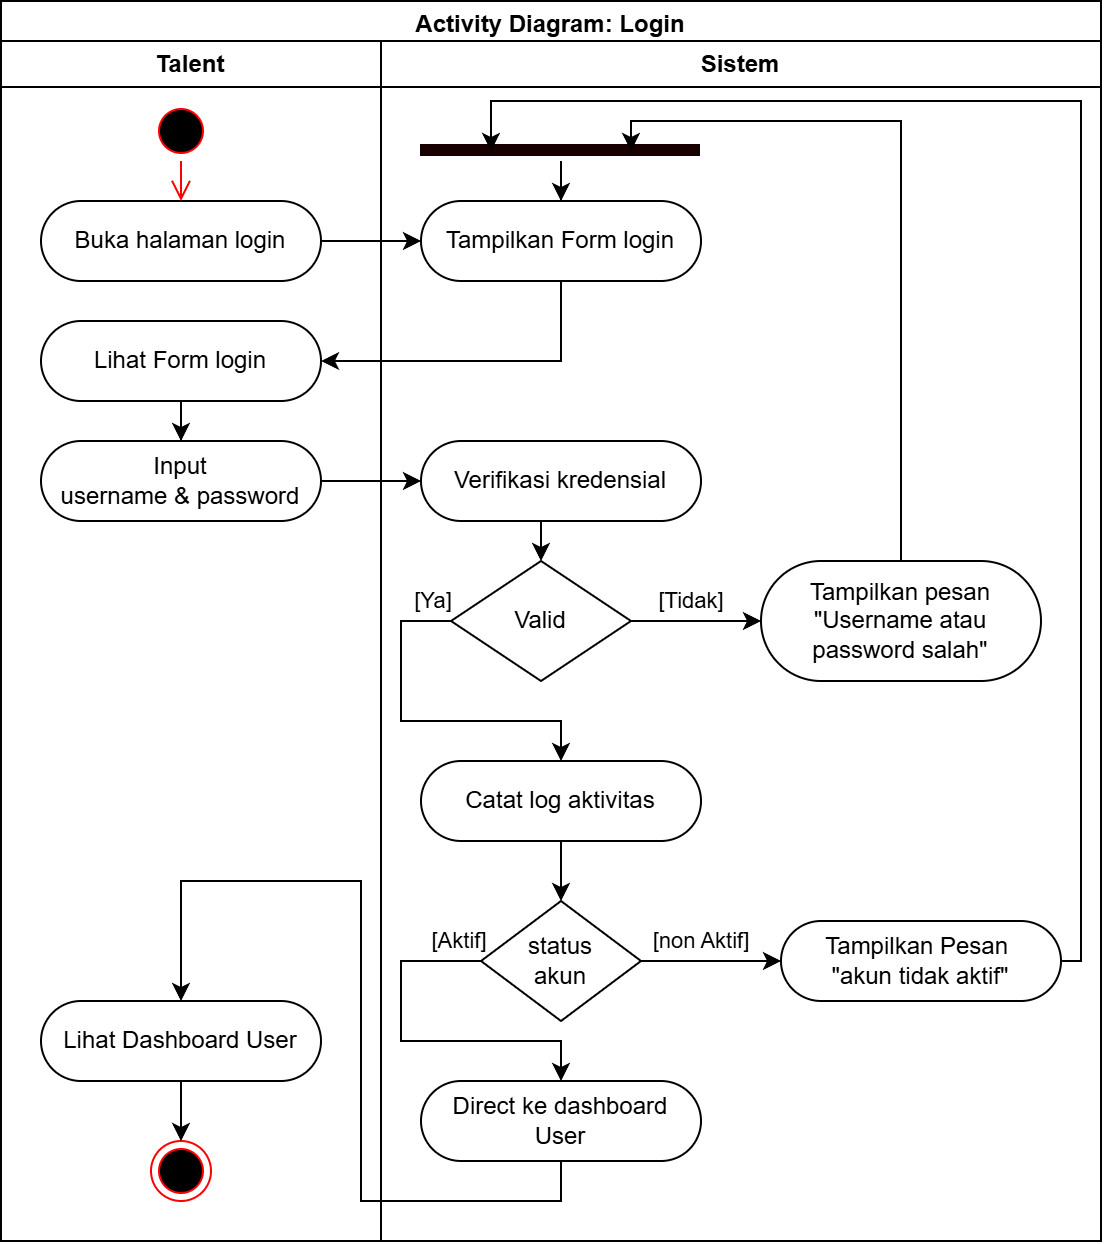

The diagram above was exported from draw.io. Its source (the exported page's mxGraphModel, read from the mxfile embedded in the PNG):
<mxGraphModel dx="1080" dy="-353" grid="1" gridSize="10" guides="1" tooltips="1" connect="1" arrows="1" fold="1" page="1" pageScale="1" pageWidth="850" pageHeight="1100" math="0" shadow="0">
  <root>
    <mxCell id="0" />
    <mxCell id="1" parent="0" />
    <mxCell id="2" parent="1" style="swimlane;whiteSpace=wrap;html=1;" value="Activity Diagram: Login" vertex="1">
      <mxGeometry height="620" width="550" x="40" y="1560" as="geometry" />
    </mxCell>
    <mxCell id="3" parent="2" style="swimlane;whiteSpace=wrap;html=1;" value="Talent" vertex="1">
      <mxGeometry height="600" width="190" y="20" as="geometry" />
    </mxCell>
    <mxCell id="4" parent="3" style="rounded=1;whiteSpace=wrap;html=1;arcSize=50;" value="Buka halaman login" vertex="1">
      <mxGeometry height="40" width="140" x="20" y="80" as="geometry" />
    </mxCell>
    <mxCell id="5" parent="3" style="ellipse;html=1;shape=startState;fillColor=#000000;strokeColor=#ff0000;" value="" vertex="1">
      <mxGeometry height="30" width="30" x="75" y="30" as="geometry" />
    </mxCell>
    <mxCell id="6" edge="1" parent="3" source="5" style="edgeStyle=orthogonalEdgeStyle;html=1;verticalAlign=bottom;endArrow=open;endSize=8;strokeColor=#ff0000;rounded=0;" target="4" value="">
      <mxGeometry relative="1" as="geometry">
        <mxPoint x="90" y="120" as="targetPoint" />
      </mxGeometry>
    </mxCell>
    <mxCell id="7" edge="1" parent="3" source="8" style="edgeStyle=orthogonalEdgeStyle;rounded=0;orthogonalLoop=1;jettySize=auto;html=1;" target="10">
      <mxGeometry relative="1" as="geometry" />
    </mxCell>
    <mxCell id="8" parent="3" style="rounded=1;whiteSpace=wrap;html=1;arcSize=50;" value="Lihat Form login" vertex="1">
      <mxGeometry height="40" width="140" x="20" y="140" as="geometry" />
    </mxCell>
    <mxCell id="9" parent="3" style="ellipse;html=1;shape=endState;fillColor=#000000;strokeColor=#ff0000;" value="" vertex="1">
      <mxGeometry height="30" width="30" x="75" y="550" as="geometry" />
    </mxCell>
    <mxCell id="10" parent="3" style="rounded=1;whiteSpace=wrap;html=1;arcSize=50;" value="Input&lt;div&gt;username &amp;amp; password&lt;/div&gt;" vertex="1">
      <mxGeometry height="40" width="140" x="20" y="200" as="geometry" />
    </mxCell>
    <mxCell id="11" edge="1" parent="3" source="12" style="edgeStyle=orthogonalEdgeStyle;rounded=0;orthogonalLoop=1;jettySize=auto;html=1;" target="9">
      <mxGeometry relative="1" as="geometry" />
    </mxCell>
    <mxCell id="12" parent="3" style="rounded=1;whiteSpace=wrap;html=1;arcSize=50;" value="Lihat Dashboard User" vertex="1">
      <mxGeometry height="40" width="140" x="20" y="480" as="geometry" />
    </mxCell>
    <mxCell id="13" parent="2" style="swimlane;whiteSpace=wrap;html=1;" value="Sistem" vertex="1">
      <mxGeometry height="600" width="360" x="190" y="20" as="geometry" />
    </mxCell>
    <mxCell id="14" parent="13" style="rounded=1;whiteSpace=wrap;html=1;arcSize=50;" value="Tampilkan Form login" vertex="1">
      <mxGeometry height="40" width="140" x="20" y="80" as="geometry" />
    </mxCell>
    <mxCell id="15" edge="1" parent="13" source="16" style="edgeStyle=orthogonalEdgeStyle;rounded=0;orthogonalLoop=1;jettySize=auto;html=1;" target="19">
      <mxGeometry relative="1" as="geometry">
        <Array as="points">
          <mxPoint x="80" y="250" />
          <mxPoint x="80" y="250" />
        </Array>
      </mxGeometry>
    </mxCell>
    <mxCell id="16" parent="13" style="rounded=1;whiteSpace=wrap;html=1;arcSize=50;" value="Verifikasi kredensial" vertex="1">
      <mxGeometry height="40" width="140" x="20" y="200" as="geometry" />
    </mxCell>
    <mxCell id="17" edge="1" parent="13" source="19" style="edgeStyle=orthogonalEdgeStyle;rounded=0;orthogonalLoop=1;jettySize=auto;html=1;" target="21" value="[Ya]">
      <mxGeometry relative="1" x="-0.8983" y="-10" as="geometry">
        <mxPoint as="offset" />
        <Array as="points">
          <mxPoint x="10" y="290" />
          <mxPoint x="10" y="340" />
          <mxPoint x="90" y="340" />
        </Array>
        <mxPoint x="90" y="320" as="sourcePoint" />
        <mxPoint x="90" y="340" as="targetPoint" />
      </mxGeometry>
    </mxCell>
    <mxCell id="18" edge="1" parent="13" source="19" style="edgeStyle=orthogonalEdgeStyle;rounded=0;orthogonalLoop=1;jettySize=auto;html=1;" target="26" value="[Tidak]">
      <mxGeometry relative="1" x="-0.0909" y="10" as="geometry">
        <mxPoint as="offset" />
        <Array as="points">
          <mxPoint x="130" y="290" />
          <mxPoint x="130" y="290" />
        </Array>
      </mxGeometry>
    </mxCell>
    <mxCell id="19" parent="13" style="rhombus;whiteSpace=wrap;html=1;rounded=1;arcSize=0;" value="Valid" vertex="1">
      <mxGeometry height="60" width="90" x="35" y="260" as="geometry" />
    </mxCell>
    <mxCell id="20" edge="1" parent="13" source="21" style="edgeStyle=orthogonalEdgeStyle;rounded=0;orthogonalLoop=1;jettySize=auto;html=1;" target="24">
      <mxGeometry relative="1" as="geometry">
        <Array as="points">
          <mxPoint x="90" y="410" />
          <mxPoint x="90" y="410" />
        </Array>
      </mxGeometry>
    </mxCell>
    <mxCell id="21" parent="13" style="rounded=1;whiteSpace=wrap;html=1;arcSize=50;" value="Catat log aktivitas" vertex="1">
      <mxGeometry height="40" width="140" x="20" y="360" as="geometry" />
    </mxCell>
    <mxCell id="22" edge="1" parent="13" source="24" style="edgeStyle=orthogonalEdgeStyle;rounded=0;orthogonalLoop=1;jettySize=auto;html=1;" target="25" value="[Aktif]">
      <mxGeometry relative="1" x="-0.8824" y="-10" as="geometry">
        <mxPoint as="offset" />
        <Array as="points">
          <mxPoint x="10.03" y="460.03" />
          <mxPoint x="10.03" y="500.03" />
          <mxPoint x="90.03" y="500.03" />
        </Array>
      </mxGeometry>
    </mxCell>
    <mxCell id="23" edge="1" parent="13" source="24" style="edgeStyle=orthogonalEdgeStyle;rounded=0;orthogonalLoop=1;jettySize=auto;html=1;" target="27" value="[non Aktif]">
      <mxGeometry relative="1" x="-0.1429" y="10" as="geometry">
        <mxPoint as="offset" />
        <Array as="points">
          <mxPoint x="200" y="460.03" />
          <mxPoint x="200" y="460.03" />
        </Array>
      </mxGeometry>
    </mxCell>
    <mxCell id="24" parent="13" style="rhombus;whiteSpace=wrap;html=1;rounded=1;arcSize=0;" value="status&lt;div&gt;akun&lt;/div&gt;" vertex="1">
      <mxGeometry height="60" width="80" x="50" y="430" as="geometry" />
    </mxCell>
    <mxCell id="25" parent="13" style="rounded=1;whiteSpace=wrap;html=1;arcSize=50;" value="Direct ke dashboard&lt;div&gt;User&lt;/div&gt;" vertex="1">
      <mxGeometry height="40" width="140" x="20" y="520" as="geometry" />
    </mxCell>
    <mxCell id="26" parent="13" style="rounded=1;whiteSpace=wrap;html=1;arcSize=50;" value="Tampilkan pesan&lt;div&gt;&quot;Username atau password salah&quot;&lt;/div&gt;" vertex="1">
      <mxGeometry height="60" width="140" x="190" y="260" as="geometry" />
    </mxCell>
    <mxCell id="27" parent="13" style="rounded=1;whiteSpace=wrap;html=1;arcSize=50;" value="Tampilkan Pesan&amp;nbsp;&lt;div&gt;&quot;akun tidak aktif&quot;&lt;/div&gt;" vertex="1">
      <mxGeometry height="40" width="140" x="200" y="440" as="geometry" />
    </mxCell>
    <mxCell id="28" edge="1" parent="13" source="29" style="edgeStyle=orthogonalEdgeStyle;rounded=0;orthogonalLoop=1;jettySize=auto;html=1;" target="14">
      <mxGeometry relative="1" as="geometry" />
    </mxCell>
    <mxCell id="29" parent="13" style="shape=line;html=1;strokeWidth=6;strokeColor=#180000;" value="" vertex="1">
      <mxGeometry height="10" width="140" x="20" y="50" as="geometry" />
    </mxCell>
    <mxCell id="30" edge="1" parent="13" source="26" style="edgeStyle=orthogonalEdgeStyle;rounded=0;orthogonalLoop=1;jettySize=auto;html=1;entryX=0.75;entryY=0.5;entryDx=0;entryDy=0;entryPerimeter=0;" target="29">
      <mxGeometry relative="1" as="geometry">
        <Array as="points">
          <mxPoint x="260.03" y="40.03" />
          <mxPoint x="125" y="40.03" />
        </Array>
      </mxGeometry>
    </mxCell>
    <mxCell id="31" edge="1" parent="13" source="27" style="edgeStyle=orthogonalEdgeStyle;rounded=0;orthogonalLoop=1;jettySize=auto;html=1;entryX=0.25;entryY=0.5;entryDx=0;entryDy=0;entryPerimeter=0;" target="29">
      <mxGeometry relative="1" as="geometry">
        <Array as="points">
          <mxPoint x="350.03" y="460.03" />
          <mxPoint x="350.03" y="30.03" />
          <mxPoint x="55" y="30.03" />
        </Array>
      </mxGeometry>
    </mxCell>
    <mxCell id="32" edge="1" parent="2" source="4" style="edgeStyle=orthogonalEdgeStyle;rounded=0;orthogonalLoop=1;jettySize=auto;html=1;" target="14" value="">
      <mxGeometry relative="1" as="geometry">
        <Array as="points">
          <mxPoint x="230" y="120" />
          <mxPoint x="230" y="120" />
        </Array>
        <mxPoint x="240" y="80" as="targetPoint" />
      </mxGeometry>
    </mxCell>
    <mxCell id="33" edge="1" parent="2" source="14" style="edgeStyle=orthogonalEdgeStyle;rounded=0;orthogonalLoop=1;jettySize=auto;html=1;" target="8" value="">
      <mxGeometry relative="1" as="geometry">
        <Array as="points">
          <mxPoint x="280" y="180" />
        </Array>
        <mxPoint x="280.02857142857147" y="120" as="targetPoint" />
      </mxGeometry>
    </mxCell>
    <mxCell id="34" edge="1" parent="2" source="10" style="edgeStyle=orthogonalEdgeStyle;rounded=0;orthogonalLoop=1;jettySize=auto;html=1;" target="16">
      <mxGeometry relative="1" as="geometry" />
    </mxCell>
    <mxCell id="35" edge="1" parent="2" source="25" style="edgeStyle=orthogonalEdgeStyle;rounded=0;orthogonalLoop=1;jettySize=auto;html=1;" target="12">
      <mxGeometry relative="1" as="geometry">
        <Array as="points">
          <mxPoint x="280" y="600" />
          <mxPoint x="180" y="600" />
          <mxPoint x="180" y="440" />
          <mxPoint x="90" y="440" />
        </Array>
      </mxGeometry>
    </mxCell>
  </root>
</mxGraphModel>